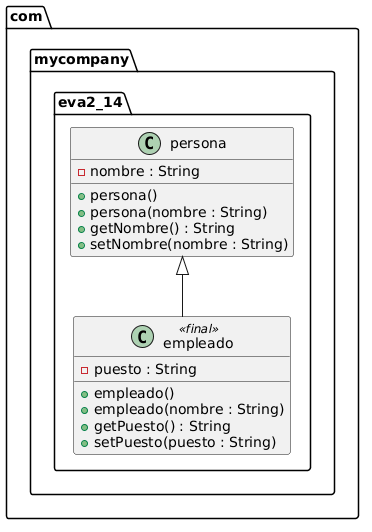

The diagram above was rendered by PlantUML. Its source (embedded in the PNG):
@startuml
package com.mycompany.eva2_14 {

    class persona {
        - nombre : String
        + persona()
        + persona(nombre : String)
        + getNombre() : String
        + setNombre(nombre : String)
    }

    class empleado <<final>> {
        - puesto : String
        + empleado()
        + empleado(nombre : String)
        + getPuesto() : String
        + setPuesto(puesto : String)
    }

    persona <|-- empleado
}
@enduml